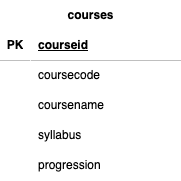

The diagram above was exported from draw.io. Its source (the exported page's mxGraphModel, read from the mxfile embedded in the PNG):
<mxGraphModel dx="316" dy="309" grid="1" gridSize="10" guides="1" tooltips="1" connect="1" arrows="1" fold="1" page="1" pageScale="1" pageWidth="2000" pageHeight="2000" math="0" shadow="0">
  <root>
    <mxCell id="0" />
    <mxCell id="1" parent="0" />
    <mxCell id="2" value="courses" style="shape=table;startSize=30;container=1;collapsible=1;childLayout=tableLayout;fixedRows=1;rowLines=0;fontStyle=1;align=center;resizeLast=1;html=1;strokeColor=none;" vertex="1" parent="1">
      <mxGeometry x="160" y="90" width="180" height="180" as="geometry">
        <mxRectangle x="200" y="90" width="80" height="30" as="alternateBounds" />
      </mxGeometry>
    </mxCell>
    <mxCell id="3" value="" style="shape=tableRow;horizontal=0;startSize=0;swimlaneHead=0;swimlaneBody=0;fillColor=none;collapsible=0;dropTarget=0;points=[[0,0.5],[1,0.5]];portConstraint=eastwest;top=0;left=0;right=0;bottom=1;" vertex="1" parent="2">
      <mxGeometry y="30" width="180" height="30" as="geometry" />
    </mxCell>
    <mxCell id="4" value="PK" style="shape=partialRectangle;connectable=0;top=0;left=0;bottom=0;right=0;fontStyle=1;overflow=hidden;whiteSpace=wrap;html=1;" vertex="1" parent="3">
      <mxGeometry width="30" height="30" as="geometry">
        <mxRectangle width="30" height="30" as="alternateBounds" />
      </mxGeometry>
    </mxCell>
    <mxCell id="5" value="courseid" style="shape=partialRectangle;connectable=0;top=0;left=0;bottom=0;right=0;align=left;spacingLeft=6;fontStyle=5;overflow=hidden;whiteSpace=wrap;html=1;" vertex="1" parent="3">
      <mxGeometry x="30" width="150" height="30" as="geometry">
        <mxRectangle width="150" height="30" as="alternateBounds" />
      </mxGeometry>
    </mxCell>
    <mxCell id="6" value="" style="shape=tableRow;horizontal=0;startSize=0;swimlaneHead=0;swimlaneBody=0;fillColor=none;collapsible=0;dropTarget=0;points=[[0,0.5],[1,0.5]];portConstraint=eastwest;top=0;left=0;right=0;bottom=0;" vertex="1" parent="2">
      <mxGeometry y="60" width="180" height="30" as="geometry" />
    </mxCell>
    <mxCell id="7" value="" style="shape=partialRectangle;connectable=0;top=0;left=0;bottom=0;right=0;editable=1;overflow=hidden;whiteSpace=wrap;html=1;" vertex="1" parent="6">
      <mxGeometry width="30" height="30" as="geometry">
        <mxRectangle width="30" height="30" as="alternateBounds" />
      </mxGeometry>
    </mxCell>
    <mxCell id="8" value="coursecode&amp;nbsp; &amp;nbsp; &amp;nbsp; &amp;nbsp;&amp;nbsp;" style="shape=partialRectangle;connectable=0;top=0;left=0;bottom=0;right=0;align=left;spacingLeft=6;overflow=hidden;whiteSpace=wrap;html=1;" vertex="1" parent="6">
      <mxGeometry x="30" width="150" height="30" as="geometry">
        <mxRectangle width="150" height="30" as="alternateBounds" />
      </mxGeometry>
    </mxCell>
    <mxCell id="9" value="" style="shape=tableRow;horizontal=0;startSize=0;swimlaneHead=0;swimlaneBody=0;fillColor=none;collapsible=0;dropTarget=0;points=[[0,0.5],[1,0.5]];portConstraint=eastwest;top=0;left=0;right=0;bottom=0;" vertex="1" parent="2">
      <mxGeometry y="90" width="180" height="30" as="geometry" />
    </mxCell>
    <mxCell id="10" value="" style="shape=partialRectangle;connectable=0;top=0;left=0;bottom=0;right=0;editable=1;overflow=hidden;whiteSpace=wrap;html=1;" vertex="1" parent="9">
      <mxGeometry width="30" height="30" as="geometry">
        <mxRectangle width="30" height="30" as="alternateBounds" />
      </mxGeometry>
    </mxCell>
    <mxCell id="11" value="coursename&amp;nbsp; &amp;nbsp;&amp;nbsp;" style="shape=partialRectangle;connectable=0;top=0;left=0;bottom=0;right=0;align=left;spacingLeft=6;overflow=hidden;whiteSpace=wrap;html=1;" vertex="1" parent="9">
      <mxGeometry x="30" width="150" height="30" as="geometry">
        <mxRectangle width="150" height="30" as="alternateBounds" />
      </mxGeometry>
    </mxCell>
    <mxCell id="12" value="" style="shape=tableRow;horizontal=0;startSize=0;swimlaneHead=0;swimlaneBody=0;fillColor=none;collapsible=0;dropTarget=0;points=[[0,0.5],[1,0.5]];portConstraint=eastwest;top=0;left=0;right=0;bottom=0;" vertex="1" parent="2">
      <mxGeometry y="120" width="180" height="30" as="geometry" />
    </mxCell>
    <mxCell id="13" value="" style="shape=partialRectangle;connectable=0;top=0;left=0;bottom=0;right=0;editable=1;overflow=hidden;whiteSpace=wrap;html=1;" vertex="1" parent="12">
      <mxGeometry width="30" height="30" as="geometry">
        <mxRectangle width="30" height="30" as="alternateBounds" />
      </mxGeometry>
    </mxCell>
    <mxCell id="14" value="syllabus" style="shape=partialRectangle;connectable=0;top=0;left=0;bottom=0;right=0;align=left;spacingLeft=6;overflow=hidden;whiteSpace=wrap;html=1;" vertex="1" parent="12">
      <mxGeometry x="30" width="150" height="30" as="geometry">
        <mxRectangle width="150" height="30" as="alternateBounds" />
      </mxGeometry>
    </mxCell>
    <mxCell id="15" value="" style="shape=tableRow;horizontal=0;startSize=0;swimlaneHead=0;swimlaneBody=0;fillColor=none;collapsible=0;dropTarget=0;points=[[0,0.5],[1,0.5]];portConstraint=eastwest;top=0;left=0;right=0;bottom=0;" vertex="1" parent="2">
      <mxGeometry y="150" width="180" height="30" as="geometry" />
    </mxCell>
    <mxCell id="16" value="" style="shape=partialRectangle;connectable=0;top=0;left=0;bottom=0;right=0;editable=1;overflow=hidden;whiteSpace=wrap;html=1;" vertex="1" parent="15">
      <mxGeometry width="30" height="30" as="geometry">
        <mxRectangle width="30" height="30" as="alternateBounds" />
      </mxGeometry>
    </mxCell>
    <mxCell id="17" value="progression" style="shape=partialRectangle;connectable=0;top=0;left=0;bottom=0;right=0;align=left;spacingLeft=6;overflow=hidden;whiteSpace=wrap;html=1;" vertex="1" parent="15">
      <mxGeometry x="30" width="150" height="30" as="geometry">
        <mxRectangle width="150" height="30" as="alternateBounds" />
      </mxGeometry>
    </mxCell>
  </root>
</mxGraphModel>